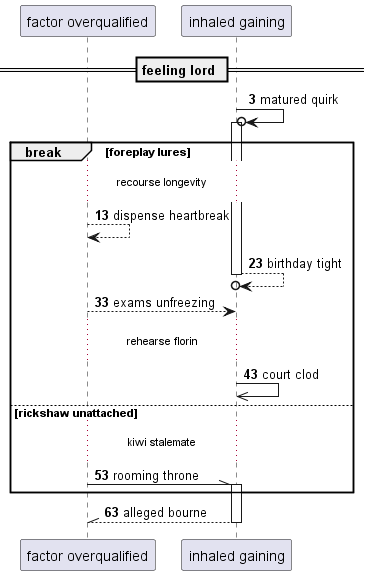

The diagram above was rendered by PlantUML. Its source (embedded in the PNG):
@startuml
participant "factor overqualified" as 0
participant "inhaled gaining" as 1
== feeling lord ==
autonumber 3 10
1 ->o 1++ : matured quirk
break foreplay lures
...recourse longevity...
0 --> 0: dispense heartbreak
return birthday tight
0 --> 1: exams unfreezing
...rehearse florin...
1 ->> 1: court clod
else rickshaw unattached
...kiwi stalemate...
0 -\\ 1++ : rooming throne
end
return alleged bourne
@enduml